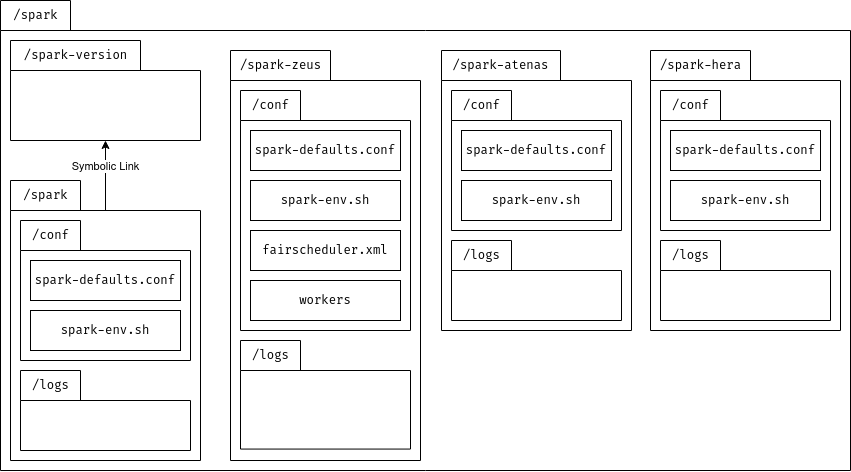

The diagram above was exported from draw.io. Its source (the exported page's mxGraphModel, read from the mxfile embedded in the PNG):
<mxGraphModel dx="3449" dy="2391" grid="1" gridSize="10" guides="1" tooltips="1" connect="1" arrows="1" fold="1" page="1" pageScale="1" pageWidth="827" pageHeight="1169" math="0" shadow="0">
  <root>
    <mxCell id="0" />
    <mxCell id="1" parent="0" />
    <mxCell id="JQYmOEaEyFmElGylH_dg-4" value="" style="shape=folder;fontStyle=1;spacingTop=10;tabWidth=70;tabHeight=30;tabPosition=left;html=1;whiteSpace=wrap;" vertex="1" parent="1">
      <mxGeometry x="10" y="-1160" width="850" height="470" as="geometry" />
    </mxCell>
    <mxCell id="JQYmOEaEyFmElGylH_dg-5" value="/spark" style="text;html=1;align=center;verticalAlign=middle;resizable=0;points=[];autosize=1;strokeColor=none;fillColor=none;fontFamily=Georgia;container=1;" vertex="1" parent="1">
      <mxGeometry x="10" y="-1160" width="70" height="30" as="geometry" />
    </mxCell>
    <mxCell id="JQYmOEaEyFmElGylH_dg-6" value="" style="group" vertex="1" connectable="0" parent="1">
      <mxGeometry x="20" y="-1120" width="190" height="100" as="geometry" />
    </mxCell>
    <mxCell id="JQYmOEaEyFmElGylH_dg-7" value="" style="shape=folder;fontStyle=1;spacingTop=10;tabWidth=130;tabHeight=30;tabPosition=left;html=1;whiteSpace=wrap;" vertex="1" parent="JQYmOEaEyFmElGylH_dg-6">
      <mxGeometry width="190" height="100" as="geometry" />
    </mxCell>
    <mxCell id="JQYmOEaEyFmElGylH_dg-8" value="/spark-version" style="text;html=1;align=center;verticalAlign=middle;resizable=0;points=[];autosize=1;strokeColor=none;fillColor=none;fontFamily=Georgia;container=1;" vertex="1" parent="JQYmOEaEyFmElGylH_dg-6">
      <mxGeometry width="130" height="30" as="geometry" />
    </mxCell>
    <mxCell id="JQYmOEaEyFmElGylH_dg-9" style="edgeStyle=orthogonalEdgeStyle;rounded=0;orthogonalLoop=1;jettySize=auto;html=1;exitX=0;exitY=0;exitDx=130;exitDy=30;exitPerimeter=0;" edge="1" parent="1" source="JQYmOEaEyFmElGylH_dg-37" target="JQYmOEaEyFmElGylH_dg-7">
      <mxGeometry relative="1" as="geometry">
        <Array as="points">
          <mxPoint x="115" y="-950" />
        </Array>
      </mxGeometry>
    </mxCell>
    <mxCell id="JQYmOEaEyFmElGylH_dg-10" value="&lt;div&gt;Symbolic Link&lt;/div&gt;" style="edgeLabel;html=1;align=center;verticalAlign=middle;resizable=0;points=[];" vertex="1" connectable="0" parent="JQYmOEaEyFmElGylH_dg-9">
      <mxGeometry x="-0.3746" y="1" relative="1" as="geometry">
        <mxPoint x="-3" y="-46" as="offset" />
      </mxGeometry>
    </mxCell>
    <mxCell id="JQYmOEaEyFmElGylH_dg-11" value="" style="group" vertex="1" connectable="0" parent="1">
      <mxGeometry x="240" y="-1110" width="190" height="410" as="geometry" />
    </mxCell>
    <mxCell id="JQYmOEaEyFmElGylH_dg-12" value="" style="shape=folder;fontStyle=1;spacingTop=10;tabWidth=100;tabHeight=30;tabPosition=left;html=1;whiteSpace=wrap;" vertex="1" parent="JQYmOEaEyFmElGylH_dg-11">
      <mxGeometry width="190" height="410" as="geometry" />
    </mxCell>
    <mxCell id="JQYmOEaEyFmElGylH_dg-13" value="/spark-zeus" style="text;html=1;align=center;verticalAlign=middle;resizable=0;points=[];autosize=1;strokeColor=none;fillColor=none;fontFamily=Georgia;container=1;" vertex="1" parent="JQYmOEaEyFmElGylH_dg-11">
      <mxGeometry width="100" height="30" as="geometry" />
    </mxCell>
    <mxCell id="JQYmOEaEyFmElGylH_dg-14" value="" style="group" vertex="1" connectable="0" parent="JQYmOEaEyFmElGylH_dg-11">
      <mxGeometry x="10" y="39.99571428571429" width="170" height="240" as="geometry" />
    </mxCell>
    <mxCell id="JQYmOEaEyFmElGylH_dg-15" value="" style="shape=folder;fontStyle=1;spacingTop=10;tabWidth=60;tabHeight=30;tabPosition=left;html=1;whiteSpace=wrap;" vertex="1" parent="JQYmOEaEyFmElGylH_dg-14">
      <mxGeometry width="170" height="240" as="geometry" />
    </mxCell>
    <mxCell id="JQYmOEaEyFmElGylH_dg-16" value="/conf" style="text;html=1;align=center;verticalAlign=middle;resizable=0;points=[];autosize=1;strokeColor=none;fillColor=none;fontFamily=Georgia;container=1;" vertex="1" parent="JQYmOEaEyFmElGylH_dg-14">
      <mxGeometry width="60" height="30" as="geometry" />
    </mxCell>
    <mxCell id="JQYmOEaEyFmElGylH_dg-17" value="spark-defaults.conf" style="html=1;whiteSpace=wrap;fontFamily=Georgia;" vertex="1" parent="JQYmOEaEyFmElGylH_dg-14">
      <mxGeometry x="10" y="40.01" width="150" height="39.99" as="geometry" />
    </mxCell>
    <mxCell id="JQYmOEaEyFmElGylH_dg-18" value="spark-env.sh" style="html=1;whiteSpace=wrap;fontFamily=Georgia;" vertex="1" parent="JQYmOEaEyFmElGylH_dg-14">
      <mxGeometry x="10" y="90" width="150" height="40" as="geometry" />
    </mxCell>
    <mxCell id="JQYmOEaEyFmElGylH_dg-19" value="fairscheduler.xml" style="html=1;whiteSpace=wrap;fontFamily=Georgia;" vertex="1" parent="JQYmOEaEyFmElGylH_dg-14">
      <mxGeometry x="10" y="140" width="150" height="40" as="geometry" />
    </mxCell>
    <mxCell id="JQYmOEaEyFmElGylH_dg-20" value="workers" style="html=1;whiteSpace=wrap;fontFamily=Georgia;" vertex="1" parent="JQYmOEaEyFmElGylH_dg-14">
      <mxGeometry x="10" y="190" width="150" height="40" as="geometry" />
    </mxCell>
    <mxCell id="JQYmOEaEyFmElGylH_dg-21" value="" style="group" vertex="1" connectable="0" parent="JQYmOEaEyFmElGylH_dg-11">
      <mxGeometry x="10" y="289.9971428571429" width="170" height="108.57142857142858" as="geometry" />
    </mxCell>
    <mxCell id="JQYmOEaEyFmElGylH_dg-22" value="" style="shape=folder;fontStyle=1;spacingTop=10;tabWidth=60;tabHeight=30;tabPosition=left;html=1;whiteSpace=wrap;" vertex="1" parent="JQYmOEaEyFmElGylH_dg-21">
      <mxGeometry width="170" height="108.57142857142858" as="geometry" />
    </mxCell>
    <mxCell id="JQYmOEaEyFmElGylH_dg-23" value="/logs" style="text;html=1;align=center;verticalAlign=middle;resizable=0;points=[];autosize=1;strokeColor=none;fillColor=none;fontFamily=Georgia;container=1;" vertex="1" parent="JQYmOEaEyFmElGylH_dg-21">
      <mxGeometry width="60" height="30" as="geometry" />
    </mxCell>
    <mxCell id="JQYmOEaEyFmElGylH_dg-24" value="" style="group" vertex="1" connectable="0" parent="1">
      <mxGeometry x="660" y="-1110" width="190" height="280" as="geometry" />
    </mxCell>
    <mxCell id="JQYmOEaEyFmElGylH_dg-25" value="" style="shape=folder;fontStyle=1;spacingTop=10;tabWidth=100;tabHeight=30;tabPosition=left;html=1;whiteSpace=wrap;" vertex="1" parent="JQYmOEaEyFmElGylH_dg-24">
      <mxGeometry width="190" height="279.99999999999994" as="geometry" />
    </mxCell>
    <mxCell id="JQYmOEaEyFmElGylH_dg-26" value="/spark-hera" style="text;html=1;align=center;verticalAlign=middle;resizable=0;points=[];autosize=1;strokeColor=none;fillColor=none;fontFamily=Georgia;container=1;" vertex="1" parent="JQYmOEaEyFmElGylH_dg-24">
      <mxGeometry width="100" height="30" as="geometry" />
    </mxCell>
    <mxCell id="JQYmOEaEyFmElGylH_dg-27" value="" style="group" vertex="1" connectable="0" parent="JQYmOEaEyFmElGylH_dg-24">
      <mxGeometry x="10" y="190" width="170" height="80" as="geometry" />
    </mxCell>
    <mxCell id="JQYmOEaEyFmElGylH_dg-28" value="" style="shape=folder;fontStyle=1;spacingTop=10;tabWidth=60;tabHeight=30;tabPosition=left;html=1;whiteSpace=wrap;" vertex="1" parent="JQYmOEaEyFmElGylH_dg-27">
      <mxGeometry width="170" height="80" as="geometry" />
    </mxCell>
    <mxCell id="JQYmOEaEyFmElGylH_dg-29" value="/logs" style="text;html=1;align=center;verticalAlign=middle;resizable=0;points=[];autosize=1;strokeColor=none;fillColor=none;fontFamily=Georgia;container=1;" vertex="1" parent="JQYmOEaEyFmElGylH_dg-27">
      <mxGeometry width="60" height="30" as="geometry" />
    </mxCell>
    <mxCell id="JQYmOEaEyFmElGylH_dg-30" value="" style="group" vertex="1" connectable="0" parent="JQYmOEaEyFmElGylH_dg-24">
      <mxGeometry x="10" y="40" width="170" height="140" as="geometry" />
    </mxCell>
    <mxCell id="JQYmOEaEyFmElGylH_dg-31" value="" style="shape=folder;fontStyle=1;spacingTop=10;tabWidth=60;tabHeight=30;tabPosition=left;html=1;whiteSpace=wrap;" vertex="1" parent="JQYmOEaEyFmElGylH_dg-30">
      <mxGeometry width="170" height="140" as="geometry" />
    </mxCell>
    <mxCell id="JQYmOEaEyFmElGylH_dg-32" value="/conf" style="text;html=1;align=center;verticalAlign=middle;resizable=0;points=[];autosize=1;strokeColor=none;fillColor=none;fontFamily=Georgia;container=1;" vertex="1" parent="JQYmOEaEyFmElGylH_dg-30">
      <mxGeometry width="60" height="30" as="geometry" />
    </mxCell>
    <mxCell id="JQYmOEaEyFmElGylH_dg-33" value="spark-defaults.conf" style="html=1;whiteSpace=wrap;fontFamily=Georgia;" vertex="1" parent="JQYmOEaEyFmElGylH_dg-30">
      <mxGeometry x="10" y="40" width="150" height="40" as="geometry" />
    </mxCell>
    <mxCell id="JQYmOEaEyFmElGylH_dg-34" value="spark-env.sh" style="html=1;whiteSpace=wrap;fontFamily=Georgia;" vertex="1" parent="JQYmOEaEyFmElGylH_dg-30">
      <mxGeometry x="10" y="90" width="150" height="40" as="geometry" />
    </mxCell>
    <mxCell id="JQYmOEaEyFmElGylH_dg-35" value="" style="group" vertex="1" connectable="0" parent="1">
      <mxGeometry x="20" y="-980" width="190" height="280" as="geometry" />
    </mxCell>
    <mxCell id="JQYmOEaEyFmElGylH_dg-36" value="" style="group" vertex="1" connectable="0" parent="JQYmOEaEyFmElGylH_dg-35">
      <mxGeometry width="190" height="280" as="geometry" />
    </mxCell>
    <mxCell id="JQYmOEaEyFmElGylH_dg-37" value="" style="shape=folder;fontStyle=1;spacingTop=10;tabWidth=70;tabHeight=30;tabPosition=left;html=1;whiteSpace=wrap;" vertex="1" parent="JQYmOEaEyFmElGylH_dg-36">
      <mxGeometry width="190" height="279.99999999999994" as="geometry" />
    </mxCell>
    <mxCell id="JQYmOEaEyFmElGylH_dg-38" value="/spark" style="text;html=1;align=center;verticalAlign=middle;resizable=0;points=[];autosize=1;strokeColor=none;fillColor=none;fontFamily=Georgia;container=1;" vertex="1" parent="JQYmOEaEyFmElGylH_dg-36">
      <mxGeometry width="70" height="30" as="geometry" />
    </mxCell>
    <mxCell id="JQYmOEaEyFmElGylH_dg-39" value="" style="group" vertex="1" connectable="0" parent="JQYmOEaEyFmElGylH_dg-35">
      <mxGeometry x="10" y="190" width="170" height="80" as="geometry" />
    </mxCell>
    <mxCell id="JQYmOEaEyFmElGylH_dg-40" value="" style="shape=folder;fontStyle=1;spacingTop=10;tabWidth=60;tabHeight=30;tabPosition=left;html=1;whiteSpace=wrap;" vertex="1" parent="JQYmOEaEyFmElGylH_dg-39">
      <mxGeometry width="170" height="80" as="geometry" />
    </mxCell>
    <mxCell id="JQYmOEaEyFmElGylH_dg-41" value="/logs" style="text;html=1;align=center;verticalAlign=middle;resizable=0;points=[];autosize=1;strokeColor=none;fillColor=none;fontFamily=Georgia;container=1;" vertex="1" parent="JQYmOEaEyFmElGylH_dg-39">
      <mxGeometry width="60" height="30" as="geometry" />
    </mxCell>
    <mxCell id="JQYmOEaEyFmElGylH_dg-42" value="" style="group" vertex="1" connectable="0" parent="JQYmOEaEyFmElGylH_dg-35">
      <mxGeometry x="10" y="40" width="170" height="140" as="geometry" />
    </mxCell>
    <mxCell id="JQYmOEaEyFmElGylH_dg-43" value="" style="shape=folder;fontStyle=1;spacingTop=10;tabWidth=60;tabHeight=30;tabPosition=left;html=1;whiteSpace=wrap;" vertex="1" parent="JQYmOEaEyFmElGylH_dg-42">
      <mxGeometry width="170" height="140" as="geometry" />
    </mxCell>
    <mxCell id="JQYmOEaEyFmElGylH_dg-44" value="/conf" style="text;html=1;align=center;verticalAlign=middle;resizable=0;points=[];autosize=1;strokeColor=none;fillColor=none;fontFamily=Georgia;container=1;" vertex="1" parent="JQYmOEaEyFmElGylH_dg-42">
      <mxGeometry width="60" height="30" as="geometry" />
    </mxCell>
    <mxCell id="JQYmOEaEyFmElGylH_dg-45" value="spark-defaults.conf" style="html=1;whiteSpace=wrap;fontFamily=Georgia;" vertex="1" parent="JQYmOEaEyFmElGylH_dg-42">
      <mxGeometry x="10" y="40" width="150" height="40" as="geometry" />
    </mxCell>
    <mxCell id="JQYmOEaEyFmElGylH_dg-46" value="spark-env.sh" style="html=1;whiteSpace=wrap;fontFamily=Georgia;" vertex="1" parent="JQYmOEaEyFmElGylH_dg-42">
      <mxGeometry x="10" y="90" width="150" height="40" as="geometry" />
    </mxCell>
    <mxCell id="JQYmOEaEyFmElGylH_dg-47" value="" style="group" vertex="1" connectable="0" parent="1">
      <mxGeometry x="451" y="-1110" width="190" height="280" as="geometry" />
    </mxCell>
    <mxCell id="JQYmOEaEyFmElGylH_dg-48" value="" style="shape=folder;fontStyle=1;spacingTop=10;tabWidth=119;tabHeight=30;tabPosition=left;html=1;whiteSpace=wrap;" vertex="1" parent="JQYmOEaEyFmElGylH_dg-47">
      <mxGeometry width="190" height="279.99999999999994" as="geometry" />
    </mxCell>
    <mxCell id="JQYmOEaEyFmElGylH_dg-49" value="/spark-atenas" style="text;html=1;align=center;verticalAlign=middle;resizable=0;points=[];autosize=1;strokeColor=none;fillColor=none;fontFamily=Georgia;container=1;" vertex="1" parent="JQYmOEaEyFmElGylH_dg-47">
      <mxGeometry x="-1" width="120" height="30" as="geometry" />
    </mxCell>
    <mxCell id="JQYmOEaEyFmElGylH_dg-50" value="" style="group" vertex="1" connectable="0" parent="JQYmOEaEyFmElGylH_dg-47">
      <mxGeometry x="10" y="190" width="170" height="80" as="geometry" />
    </mxCell>
    <mxCell id="JQYmOEaEyFmElGylH_dg-51" value="" style="shape=folder;fontStyle=1;spacingTop=10;tabWidth=60;tabHeight=30;tabPosition=left;html=1;whiteSpace=wrap;" vertex="1" parent="JQYmOEaEyFmElGylH_dg-50">
      <mxGeometry width="170" height="80" as="geometry" />
    </mxCell>
    <mxCell id="JQYmOEaEyFmElGylH_dg-52" value="/logs" style="text;html=1;align=center;verticalAlign=middle;resizable=0;points=[];autosize=1;strokeColor=none;fillColor=none;fontFamily=Georgia;container=1;" vertex="1" parent="JQYmOEaEyFmElGylH_dg-50">
      <mxGeometry width="60" height="30" as="geometry" />
    </mxCell>
    <mxCell id="JQYmOEaEyFmElGylH_dg-53" value="" style="group" vertex="1" connectable="0" parent="JQYmOEaEyFmElGylH_dg-47">
      <mxGeometry x="10" y="40" width="170" height="140" as="geometry" />
    </mxCell>
    <mxCell id="JQYmOEaEyFmElGylH_dg-54" value="" style="shape=folder;fontStyle=1;spacingTop=10;tabWidth=60;tabHeight=30;tabPosition=left;html=1;whiteSpace=wrap;" vertex="1" parent="JQYmOEaEyFmElGylH_dg-53">
      <mxGeometry width="170" height="140" as="geometry" />
    </mxCell>
    <mxCell id="JQYmOEaEyFmElGylH_dg-55" value="/conf" style="text;html=1;align=center;verticalAlign=middle;resizable=0;points=[];autosize=1;strokeColor=none;fillColor=none;fontFamily=Georgia;container=1;" vertex="1" parent="JQYmOEaEyFmElGylH_dg-53">
      <mxGeometry width="60" height="30" as="geometry" />
    </mxCell>
    <mxCell id="JQYmOEaEyFmElGylH_dg-56" value="spark-defaults.conf" style="html=1;whiteSpace=wrap;fontFamily=Georgia;" vertex="1" parent="JQYmOEaEyFmElGylH_dg-53">
      <mxGeometry x="10" y="40" width="150" height="40" as="geometry" />
    </mxCell>
    <mxCell id="JQYmOEaEyFmElGylH_dg-57" value="spark-env.sh" style="html=1;whiteSpace=wrap;fontFamily=Georgia;" vertex="1" parent="JQYmOEaEyFmElGylH_dg-53">
      <mxGeometry x="10" y="90" width="150" height="40" as="geometry" />
    </mxCell>
  </root>
</mxGraphModel>